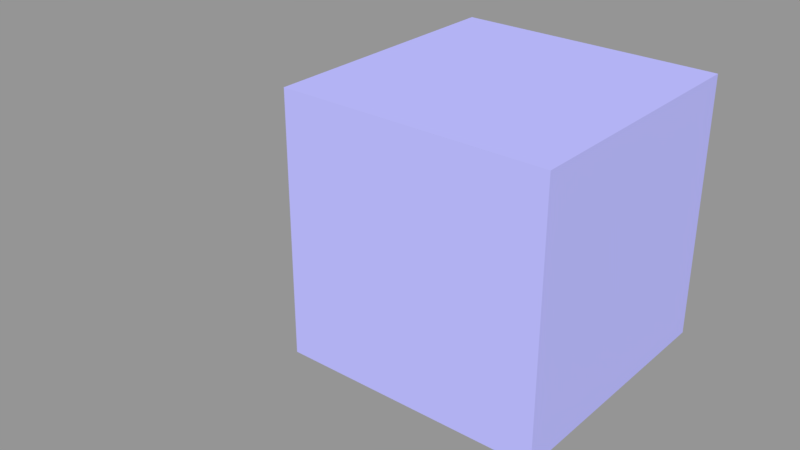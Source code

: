 # Source: platesm.blend  (saved by Blender 3.4.6; exported with 4.5.12 LTS)
import bpy
from mathutils import Matrix  # noqa: F401  (used for matrix-valued properties, if any)

bpy.ops.wm.read_factory_settings(use_empty=True)
scene = bpy.context.scene
scene.name = 'platesm'

# ---- collections
col_main_psm = bpy.data.collections.new('Main.psm'); scene.collection.children.link(col_main_psm)
col_h_psm = bpy.data.collections.new('H.psm'); scene.collection.children.link(col_h_psm)
col_e_psm = bpy.data.collections.new('E.psm'); scene.collection.children.link(col_e_psm)
col_snap_psm = bpy.data.collections.new('Snap.psm'); scene.collection.children.link(col_snap_psm)

# ---- images (referenced by path relative to the original .blend; pixels are not part of the script)
import os
ASSET_DIR = os.environ.get("B2B_ASSET_DIR", "")  # directory of the original .blend (textures are referenced by path, not embedded)
HERE = os.path.dirname(os.path.abspath(__file__))  # packed textures are extracted next to this script under _unpacked/

def load_image(name, relpath, width, height, colorspace="sRGB"):
    """Load a texture the original file referenced (path relative to the .blend, or extracted next to this script)."""
    p = next((c for c in (os.path.join(HERE, relpath), os.path.join(ASSET_DIR, relpath)) if relpath and os.path.exists(c)), "")
    if p:
        img = bpy.data.images.load(p, check_existing=True)
        img.name = name
    else:  # same state as the original file: an image datablock whose file is absent (Cycles renders it pink)
        img = bpy.data.images.new(name, width, height)
        img.source = "FILE"
        img.filepath = "//" + (relpath or name)
    img.colorspace_settings.name = colorspace
    return img
img_8ez4y_psm = load_image('8Ez4y.psm', '', 11, 12, 'sRGB')
img_8hz4x_psm = load_image('8Hz4x.psm', '', 11, 12, 'sRGB')

# ---- materials (node trees are filled in below, after node groups)
mat_copper_t = bpy.data.materials.new('Copper-T')
mat_copper_t.surface_render_method = 'BLENDED'
mat_copper_t.blend_method = 'BLEND'
mat_copper_t.alpha_threshold = 0.0
mat_copper_t.use_transparency_overlap = False
mat_copper_t.show_transparent_back = False
mat_copper_t.use_transparent_shadow = False
mat_copper_t.diffuse_color = (0.66, 0.17, 0.02, 0.3)
mat_copper_t.roughness = 0.5
mat_air = bpy.data.materials.new('Air')
mat_air.alpha_threshold = 0.0
mat_air.use_transparent_shadow = False
mat_air.diffuse_color = (0.5, 0.5, 1.0, 0.1)
mat_air.roughness = 0.5
mat_yellow_t = bpy.data.materials.new('Yellow-T')
mat_yellow_t.surface_render_method = 'BLENDED'
mat_yellow_t.blend_method = 'BLEND'
mat_yellow_t.alpha_threshold = 0.0
mat_yellow_t.use_transparent_shadow = False
mat_yellow_t.diffuse_color = (0.7991, 0.6939, 0.04231, 1.0)
mat_yellow_t.roughness = 0.5
mat_8ez4y_psm = bpy.data.materials.new('8Ez4y.psm')
mat_8ez4y_psm.surface_render_method = 'BLENDED'
mat_8ez4y_psm.blend_method = 'BLEND'
mat_8ez4y_psm.use_transparent_shadow = False
mat_8ez4y_psm.specular_intensity = 0.0
mat_8hz4x_psm = bpy.data.materials.new('8Hz4x.psm')
mat_8hz4x_psm.surface_render_method = 'BLENDED'
mat_8hz4x_psm.blend_method = 'BLEND'
mat_8hz4x_psm.use_transparent_shadow = False
mat_8hz4x_psm.specular_intensity = 0.0

# ---- material node trees
mat_copper_t.use_nodes = True; mat_copper_t.node_tree.nodes.clear()
_N = mat_copper_t.node_tree.nodes; _L = mat_copper_t.node_tree.links
n0 = _N.new('ShaderNodeBsdfPrincipled'); n0.name = 'Principled BSDF'; n0.location = (10, 300)
n0.distribution = 'GGX'
n0.subsurface_method = 'RANDOM_WALK_SKIN'
n0.inputs[0].default_value = (0.6584, 0.1714, 0.02029, 1.0)
n0.inputs[3].default_value = 1.45
n0.inputs[4].default_value = 0.3
n0.inputs[27].default_value = (0.0, 0.0, 0.0, 1.0)
n0.inputs[28].default_value = 1.0
n1 = _N.new('ShaderNodeOutputMaterial'); n1.name = 'Material Output'; n1.location = (300, 300)
_L.new(n0.outputs[0], n1.inputs[0])
n1.is_active_output = True
mat_yellow_t.use_nodes = True; mat_yellow_t.node_tree.nodes.clear()
_N = mat_yellow_t.node_tree.nodes; _L = mat_yellow_t.node_tree.links
n0 = _N.new('ShaderNodeBsdfPrincipled'); n0.name = 'Principled BSDF'; n0.location = (10, 300)
n0.distribution = 'GGX'
n0.subsurface_method = 'RANDOM_WALK_SKIN'
n0.inputs[0].default_value = (0.7991, 0.6939, 0.04231, 1.0)
n0.inputs[3].default_value = 1.45
n0.inputs[4].default_value = 0.5
n0.inputs[27].default_value = (0.0, 0.0, 0.0, 1.0)
n0.inputs[28].default_value = 1.0
n1 = _N.new('ShaderNodeOutputMaterial'); n1.name = 'Material Output'; n1.location = (300, 300)
_L.new(n0.outputs[0], n1.inputs[0])
n1.is_active_output = True
mat_8ez4y_psm.use_nodes = True; mat_8ez4y_psm.node_tree.nodes.clear()
_N = mat_8ez4y_psm.node_tree.nodes; _L = mat_8ez4y_psm.node_tree.links
n0 = _N.new('ShaderNodeBsdfPrincipled'); n0.name = 'Principled BSDF'; n0.location = (10, 300)
n0.distribution = 'GGX'
n0.subsurface_method = 'RANDOM_WALK_SKIN'
n0.inputs[3].default_value = 1.45
n0.inputs[27].default_value = (0.0, 0.0, 0.0, 1.0)
n0.inputs[28].default_value = 1.0
n1 = _N.new('ShaderNodeOutputMaterial'); n1.name = 'Material Output'; n1.location = (300, 300)
n2 = _N.new('ShaderNodeTexImage'); n2.name = 'Image Texture'; n2.location = (0, 0)
n2.image = img_8ez4y_psm
_L.new(n0.outputs[0], n1.inputs[0])
_L.new(n2.outputs[0], n0.inputs[0])
n1.is_active_output = True
mat_8hz4x_psm.use_nodes = True; mat_8hz4x_psm.node_tree.nodes.clear()
_N = mat_8hz4x_psm.node_tree.nodes; _L = mat_8hz4x_psm.node_tree.links
n0 = _N.new('ShaderNodeBsdfPrincipled'); n0.name = 'Principled BSDF'; n0.location = (10, 300)
n0.distribution = 'GGX'
n0.subsurface_method = 'RANDOM_WALK_SKIN'
n0.inputs[3].default_value = 1.45
n0.inputs[27].default_value = (0.0, 0.0, 0.0, 1.0)
n0.inputs[28].default_value = 1.0
n1 = _N.new('ShaderNodeOutputMaterial'); n1.name = 'Material Output'; n1.location = (300, 300)
n2 = _N.new('ShaderNodeTexImage'); n2.name = 'Image Texture'; n2.location = (0, 0)
n2.image = img_8hz4x_psm
_L.new(n0.outputs[0], n1.inputs[0])
_L.new(n2.outputs[0], n0.inputs[0])
n1.is_active_output = True

# ---- meshes
me_9arrows_psm = bpy.data.meshes.new('9Arrows.psm')
me_9arrows_psm.from_pydata([(-4.0, -3.0, -3.0), (-4.0, -3.0, 3.0), (-4.0, 3.0, -3.0), (-4.0, 3.0, 3.0), (4.0, -3.0, -3.0), (4.0, -3.0, 3.0), (4.0, 3.0, -3.0), (4.0, 3.0, 3.0)], [], [(0, 1, 3, 2), (2, 3, 7, 6), (6, 7, 5, 4), (4, 5, 1, 0), (2, 6, 4, 0), (7, 3, 1, 5)])
me_9arrows_psm.materials.append(None)
me_9arrows_psm.use_remesh_preserve_volume = False
me_9arrows_psm.use_remesh_preserve_attributes = False
me_9arrows_psm.use_mirror_vertex_groups = False
me_9arrows_psm.update()
me_5plate1_psm = bpy.data.meshes.new('5plate1.psm')
me_5plate1_psm.from_pydata([(-4.0, -4.0, -1.0), (-4.0, -4.0, 1.0), (-4.0, 4.0, -1.0), (-4.0, 4.0, 1.0), (4.0, -4.0, -1.0), (4.0, -4.0, 1.0), (4.0, 4.0, -1.0), (4.0, 4.0, 1.0)], [], [(0, 1, 3, 2), (2, 3, 7, 6), (6, 7, 5, 4), (4, 5, 1, 0), (2, 6, 4, 0), (7, 3, 1, 5)])
me_5plate1_psm.materials.append(mat_copper_t)
me_5plate1_psm.use_remesh_preserve_volume = False
me_5plate1_psm.use_remesh_preserve_attributes = False
me_5plate1_psm.use_mirror_vertex_groups = False
me_5plate1_psm.update()
me_0fields_psm = bpy.data.meshes.new('0Fields.psm')
me_0fields_psm.from_pydata([(-6.0, -6.0, -6.0), (-6.0, -6.0, 6.0), (-6.0, 6.0, -6.0), (-6.0, 6.0, 6.0), (6.0, -6.0, -6.0), (6.0, -6.0, 6.0), (6.0, 6.0, -6.0), (6.0, 6.0, 6.0)], [], [(0, 1, 3, 2), (2, 3, 7, 6), (6, 7, 5, 4), (4, 5, 1, 0), (2, 6, 4, 0), (7, 3, 1, 5)])
me_0fields_psm.materials.append(mat_air)
me_0fields_psm.use_remesh_preserve_volume = False
me_0fields_psm.use_remesh_preserve_attributes = False
me_0fields_psm.use_mirror_vertex_groups = False
me_0fields_psm.update()
me_7src_psm = bpy.data.meshes.new('7src.psm')
me_7src_psm.from_pydata([(-1.5, -1.5, -2.0), (-1.5, -1.5, 2.0), (-1.5, 1.5, -2.0), (-1.5, 1.5, 2.0), (1.5, -1.5, -2.0), (1.5, -1.5, 2.0), (1.5, 1.5, -2.0), (1.5, 1.5, 2.0)], [], [(0, 1, 3, 2), (2, 3, 7, 6), (6, 7, 5, 4), (4, 5, 1, 0), (2, 6, 4, 0), (7, 3, 1, 5)])
me_7src_psm.materials.append(mat_yellow_t)
me_7src_psm.use_remesh_preserve_volume = False
me_7src_psm.use_remesh_preserve_attributes = False
me_7src_psm.use_mirror_vertex_groups = False
me_7src_psm.update()
me_5plate0_psm = bpy.data.meshes.new('5plate0.psm')
me_5plate0_psm.from_pydata([(-4.0, -4.0, -1.0), (-4.0, -4.0, 1.0), (-4.0, 4.0, -1.0), (-4.0, 4.0, 1.0), (4.0, -4.0, -1.0), (4.0, -4.0, 1.0), (4.0, 4.0, -1.0), (4.0, 4.0, 1.0)], [], [(0, 1, 3, 2), (2, 3, 7, 6), (6, 7, 5, 4), (4, 5, 1, 0), (2, 6, 4, 0), (7, 3, 1, 5)])
me_5plate0_psm.materials.append(mat_copper_t)
me_5plate0_psm.use_remesh_preserve_volume = False
me_5plate0_psm.use_remesh_preserve_attributes = False
me_5plate0_psm.use_mirror_vertex_groups = False
me_5plate0_psm.update()
me_8ezy_psm = bpy.data.meshes.new('8Ezy.psm')
me_8ezy_psm.from_pydata([(-5.5, -6.0, 0.0), (5.5, -6.0, 0.0), (-5.5, 6.0, 0.0), (5.5, 6.0, 0.0)], [], [(0, 1, 3, 2)])
_uv = me_8ezy_psm.uv_layers.new(name='UVMap')
_uv.uv.foreach_set('vector', [0.0, 0.0, 1.0, 0.0, 1.0, 1.0, 0.0, 1.0])
me_8ezy_psm.materials.append(mat_8ez4y_psm)
me_8ezy_psm.update()
me_8hzx_psm = bpy.data.meshes.new('8Hzx.psm')
me_8hzx_psm.from_pydata([(-5.5, -6.0, 0.0), (5.5, -6.0, 0.0), (-5.5, 6.0, 0.0), (5.5, 6.0, 0.0)], [], [(0, 1, 3, 2)])
_uv = me_8hzx_psm.uv_layers.new(name='UVMap')
_uv.uv.foreach_set('vector', [0.0, 0.0, 1.0, 0.0, 1.0, 1.0, 0.0, 1.0])
me_8hzx_psm.materials.append(mat_8hz4x_psm)
me_8hzx_psm.update()
me_8hyzy_psm = bpy.data.meshes.new('8Hyzy.psm')
me_8hyzy_psm.from_pydata([(-5.5, 0.0, 0.0), (5.5, 0.0, 0.0)], [(0, 1)], [])
_uv = me_8hyzy_psm.uv_layers.new(name='UVMap')
_uv.uv.foreach_set('vector', [])
me_8hyzy_psm.update()

# ---- objects
ob_9arrowsh_psm = bpy.data.objects.new('9ArrowsH.psm', me_9arrows_psm)
ob_5plate1_psm = bpy.data.objects.new('5plate1.psm', me_5plate1_psm)
ob_9arrowse_psm = bpy.data.objects.new('9ArrowsE.psm', me_9arrows_psm)
ob_0fields_psm = bpy.data.objects.new('0Fields.psm', me_0fields_psm)
ob_9point_psm = bpy.data.objects.new('9Point.psm', None)
ob_7src_psm = bpy.data.objects.new('7src.psm', me_7src_psm)
ob_5plate0_psm = bpy.data.objects.new('5plate0.psm', me_5plate0_psm)
ob_8ez4y_psm = bpy.data.objects.new('8Ez4y.psm', me_8ezy_psm)
ob_8hz6x_psm = bpy.data.objects.new('8Hz6x.psm', me_8hzx_psm)
ob_8hyz6y_psm = bpy.data.objects.new('8Hyz6y.psm', me_8hyzy_psm)

# ---- transforms, parenting, visibility, modifiers, constraints
ob_9arrowsh_psm.location = (5.0, 6.0, 6.0)
ob_9arrowsh_psm.display_type = 'WIRE'
ob_9arrowsh_psm.show_transparent = True
ob_9arrowsh_psm.lineart.crease_threshold = 0.0
ob_5plate1_psm.location = (6.0, 6.0, 3.0)
ob_5plate1_psm.show_transparent = True
ob_5plate1_psm.lineart.crease_threshold = 0.0
ob_9arrowse_psm.location = (5.0, 6.0, 6.0)
ob_9arrowse_psm.display_type = 'WIRE'
ob_9arrowse_psm.show_transparent = True
ob_9arrowse_psm.lineart.crease_threshold = 0.0
ob_0fields_psm.location = (6.0, 6.0, 6.0)
ob_0fields_psm.display_type = 'WIRE'
ob_0fields_psm.lineart.crease_threshold = 0.0
ob_9point_psm.location = (5.0, 5.0, 5.0)
ob_9point_psm.empty_display_size = 0.5
ob_9point_psm.empty_image_offset = (0.0, 0.0)
ob_9point_psm.lineart.crease_threshold = 0.0
ob_7src_psm.location = (4.5, 6.5, 6.0)
ob_7src_psm.show_transparent = True
ob_7src_psm.lineart.crease_threshold = 0.0
ob_5plate0_psm.location = (6.0, 6.0, 9.0)
ob_5plate0_psm.show_transparent = True
ob_5plate0_psm.lineart.crease_threshold = 0.0
ob_8ez4y_psm.location = (5.5, 6.0, 4.0)
ob_8ez4y_psm.hide_viewport = True
ob_8hz6x_psm.location = (5.5, 6.0, 6.0)
ob_8hz6x_psm.hide_viewport = True
ob_8hyz6y_psm.location = (5.5, 6.0, 6.0)

# ---- collection membership
col_main_psm.objects.link(ob_9arrowsh_psm)
col_main_psm.objects.link(ob_5plate1_psm)
col_main_psm.objects.link(ob_9arrowse_psm)
col_main_psm.objects.link(ob_0fields_psm)
col_main_psm.objects.link(ob_9point_psm)
col_main_psm.objects.link(ob_7src_psm)
col_main_psm.objects.link(ob_5plate0_psm)
col_main_psm.objects.link(ob_8ez4y_psm)
col_main_psm.objects.link(ob_8hz6x_psm)
col_main_psm.objects.link(ob_8hyz6y_psm)

# ---- scene / render settings (as saved in the file)
scene.frame_start = 0; scene.frame_end = 60; scene.frame_set(0)
scene.render.engine = 'BLENDER_EEVEE_NEXT'
scene.render.image_settings.file_format = 'FFMPEG'
scene.render.image_settings.quality = 69
scene.render.resolution_percentage = 50
scene.render.dither_intensity = 0.0
scene.render.use_overwrite = False
scene.cycles.use_denoising = False
scene.cycles.samples = 128
scene.cycles.sampling_pattern = 'TABULATED_SOBOL'
scene.cycles.light_sampling_threshold = 0.0
scene.cycles.use_adaptive_sampling = False
scene.cycles.use_light_tree = False
scene.cycles.blur_glossy = 0.0
scene.cycles.sample_clamp_indirect = 0.0
scene.view_settings.view_transform = 'Standard'
bpy.context.view_layer.update()

# ---- added for rendering (the .blend has no active camera and no usable light): camera, sun + grey world if the file has none
cam_auto = bpy.data.cameras.new('AutoCamera')
cam_auto.lens = 50.0
cam_auto.sensor_width = 36.0
cam_auto.clip_end = 1000.0
ob_auto_camera = bpy.data.objects.new('AutoCamera', cam_auto)
scene.collection.objects.link(ob_auto_camera)
ob_auto_camera.location = (28.9947, -27.8936, 26.5958)
ob_auto_camera.rotation_euler = (1.09748, -7.21219e-08, 0.694738)
scene.camera = ob_auto_camera
light_auto_sun = bpy.data.lights.new('AutoSun', 'SUN')
light_auto_sun.energy = 3.0
light_auto_sun.angle = 0.0523599
ob_auto_sun = bpy.data.objects.new('AutoSun', light_auto_sun)
scene.collection.objects.link(ob_auto_sun)
ob_auto_sun.rotation_euler = (0.872665, 0.174533, 0.523599)
if scene.world is None:
    world_auto = bpy.data.worlds.new('AutoWorld')
    world_auto.color = (0.3, 0.3, 0.3)
    scene.world = world_auto
bpy.context.view_layer.update()
